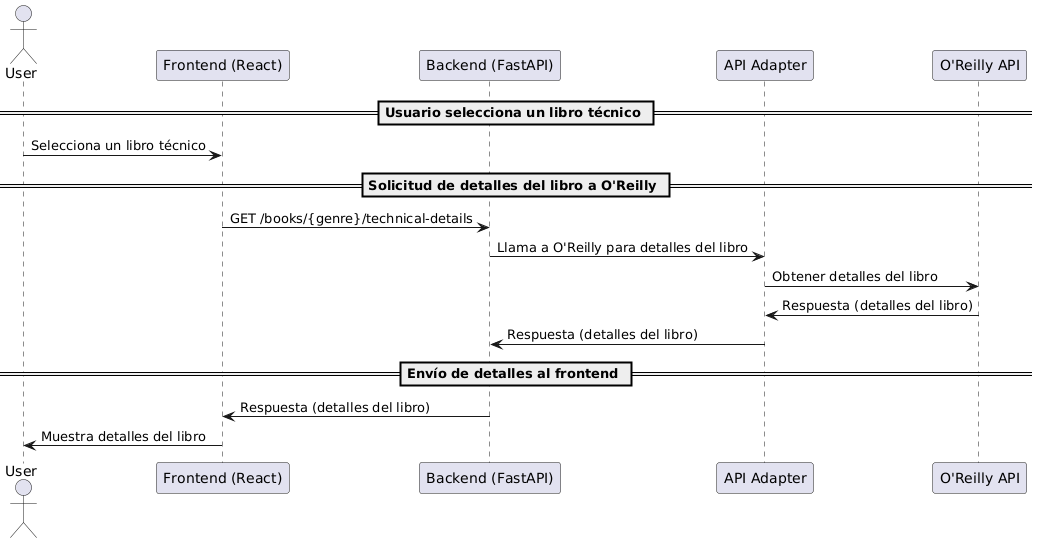

The diagram above was rendered by PlantUML. Its source (embedded in the PNG):
@startuml
actor User as Usuario
participant "Frontend (React)" as Frontend
participant "API Adapter" as OReillyAdapter
participant "Backend (FastAPI)" as Backend
participant "O'ReillyAdapter" as OReillyAdapter
participant "O'Reilly API" as OReilly

== Usuario selecciona un libro técnico ==
Usuario -> Frontend: Selecciona un libro técnico

== Solicitud de detalles del libro a O'Reilly ==
Frontend -> Backend: GET /books/{genre}/technical-details
Backend -> OReillyAdapter: Llama a O'Reilly para detalles del libro
OReillyAdapter -> OReilly: Obtener detalles del libro
OReilly -> OReillyAdapter: Respuesta (detalles del libro)
OReillyAdapter -> Backend: Respuesta (detalles del libro)

== Envío de detalles al frontend ==
Backend -> Frontend: Respuesta (detalles del libro)
Frontend -> Usuario: Muestra detalles del libro
@enduml